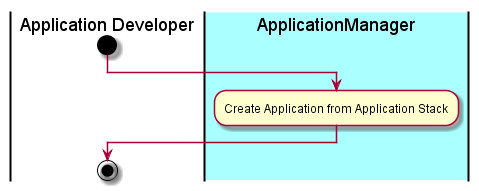

The diagram above was rendered by PlantUML. Its source (embedded in the PNG):
@startuml
|Application Developer|
start
|#aaffff|ApplicationManager|
:Create Application from Application Stack;
|Application Developer|
stop
@enduml